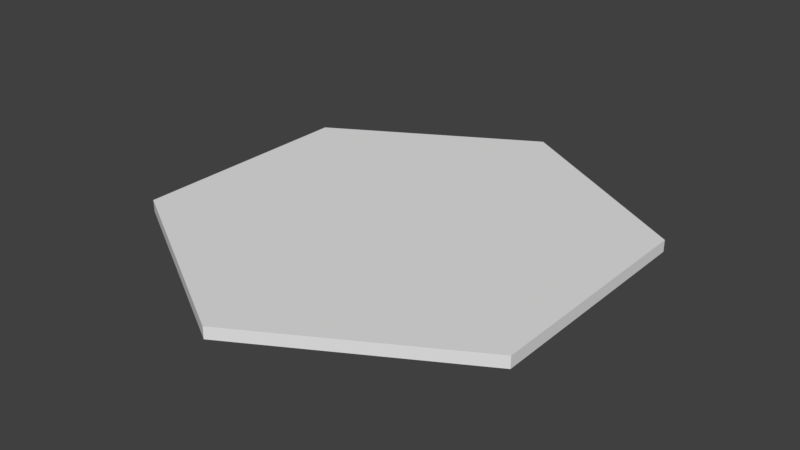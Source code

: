 # Source: sea_hexagon_tile.blend  (saved by Blender 2.79.0; exported with 4.5.12 LTS)
import bpy
from mathutils import Matrix  # noqa: F401  (used for matrix-valued properties, if any)

bpy.ops.wm.read_factory_settings(use_empty=True)
scene = bpy.context.scene
scene.name = 'Scene'

# ---- collections
col_collection_1 = bpy.data.collections.new('Collection 1'); scene.collection.children.link(col_collection_1)

# ---- world
world_world = bpy.data.worlds.new('World'); scene.world = world_world
world_world.color = (0.05088, 0.05088, 0.05088)
world_world.use_sun_shadow = False
world_world.sun_shadow_jitter_overblur = 0.0
world_world.cycles.sampling_method = 'MANUAL'

# ---- meshes
me_cylinder_001 = bpy.data.meshes.new('Cylinder.001')
me_cylinder_001.from_pydata([(0.0, 1.0, -0.025), (0.0, 1.0, 0.025), (0.866, 0.5, -0.025), (0.866, 0.5, 0.025), (0.866, -0.5, -0.025), (0.866, -0.5, 0.025), (-8.742e-08, -1.0, -0.025), (-8.742e-08, -1.0, 0.025), (-0.866, -0.5, -0.025), (-0.866, -0.5, 0.025), (-0.866, 0.5, -0.025), (-0.866, 0.5, 0.025)], [], [(0, 1, 3, 2), (2, 3, 5, 4), (4, 5, 7, 6), (6, 7, 9, 8), (3, 1, 11, 9, 7, 5), (8, 9, 11, 10), (10, 11, 1, 0), (0, 2, 4, 6, 8, 10)])
_uv = me_cylinder_001.uv_layers.new(name='UVMap')
_uv.uv.foreach_set('vector', [0.488, 0.4752, 0.5036, 0.4852, 0.2453, 0.6362, 0.2474, 0.6173, 0.2474, 0.6173, 0.2453, 0.6362, 0.0001099, 0.4584, 0.01684, 0.4511, 0.01684, 0.4511, 0.0001099, 0.4584, 0.0001101, 0.1511, 0.01576, 0.1611, 0.01576, 0.1611, 0.0001101, 0.1511, 0.2585, 0.0001099, 0.2563, 0.01908, 0.9999, 0.1433, 0.9999, 0.4297, 0.7519, 0.5729, 0.5039, 0.4297, 0.5039, 0.1433, 0.7519, 0.0001099, 0.2563, 0.01908, 0.2585, 0.0001099, 0.5036, 0.1779, 0.4869, 0.1853, 0.4869, 0.1853, 0.5036, 0.1779, 0.5036, 0.4852, 0.488, 0.4752, 0.488, 0.4752, 0.2474, 0.6173, 0.01684, 0.4511, 0.01576, 0.1611, 0.2563, 0.01908, 0.4869, 0.1853])
me_cylinder_001.use_remesh_preserve_volume = False
me_cylinder_001.use_remesh_preserve_attributes = False
me_cylinder_001.use_mirror_vertex_groups = False
me_cylinder_001.update()

# ---- objects
ob_cylinder = bpy.data.objects.new('Cylinder', me_cylinder_001)

# ---- transforms, parenting, visibility, modifiers, constraints
ob_cylinder.location = (8.602, -4.084, 4.55)
ob_cylinder.lineart.crease_threshold = 0.0

# ---- collection membership
col_collection_1.objects.link(ob_cylinder)

# ---- scene / render settings (as saved in the file)
scene.frame_start = 1; scene.frame_end = 250; scene.frame_set(7)
scene.render.engine = 'BLENDER_EEVEE_NEXT'
scene.render.resolution_percentage = 50
scene.render.dither_intensity = 0.0
scene.cycles.use_denoising = False
scene.cycles.samples = 128
scene.cycles.sampling_pattern = 'TABULATED_SOBOL'
scene.cycles.use_adaptive_sampling = False
scene.cycles.use_light_tree = False
scene.cycles.blur_glossy = 0.0
scene.cycles.sample_clamp_indirect = 0.0
scene.view_settings.view_transform = 'Standard'
bpy.context.view_layer.update()

# ---- added for rendering (the .blend has no active camera and no usable light): camera, sun
cam_auto = bpy.data.cameras.new('AutoCamera')
cam_auto.lens = 50.0
cam_auto.sensor_width = 36.0
cam_auto.clip_end = 1000.0
ob_auto_camera = bpy.data.objects.new('AutoCamera', cam_auto)
scene.collection.objects.link(ob_auto_camera)
ob_auto_camera.location = (11.0504, -7.02218, 6.50906)
ob_auto_camera.rotation_euler = (1.09748, -7.21219e-08, 0.694738)
scene.camera = ob_auto_camera
light_auto_sun = bpy.data.lights.new('AutoSun', 'SUN')
light_auto_sun.energy = 3.0
light_auto_sun.angle = 0.0523599
ob_auto_sun = bpy.data.objects.new('AutoSun', light_auto_sun)
scene.collection.objects.link(ob_auto_sun)
ob_auto_sun.rotation_euler = (0.872665, 0.174533, 0.523599)
bpy.context.view_layer.update()
